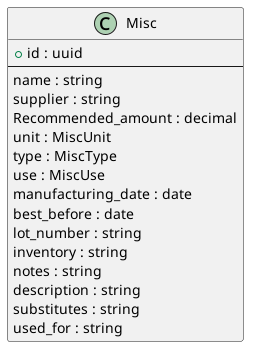

The diagram above was rendered by PlantUML. Its source (embedded in the PNG):
@startuml
class "Misc" as Misc {
    + id : uuid
    --
    name : string
    supplier : string
    Recommended_amount : decimal /' EngUnit: g/L, Recommended Amount '/
    unit : MiscUnit
    type : MiscType
    use : MiscUse
    manufacturing_date : date
    best_before : date
    lot_number : string
    inventory : string
    notes : string
    description : string
    substitutes : string
    used_for : string
}

@enduml